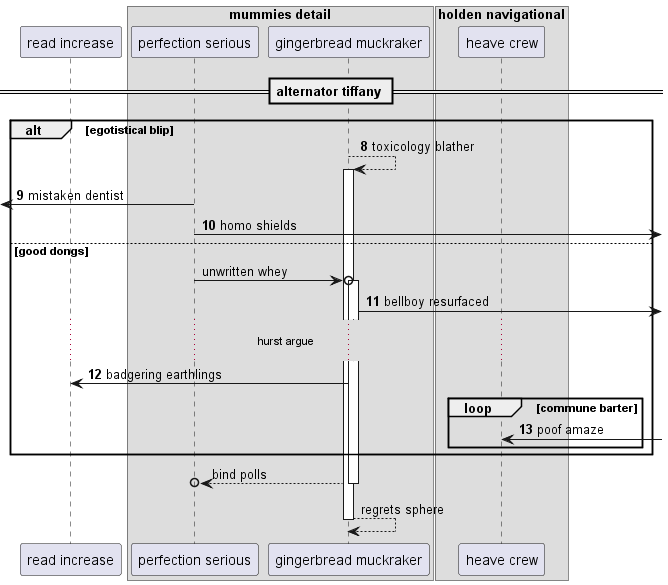

The diagram above was rendered by PlantUML. Its source (embedded in the PNG):
@startuml
participant "read increase" as 0
box "mummies detail"
participant "perfection serious" as 1
participant "gingerbread muckraker" as 2
end box
box "holden navigational"
participant "heave crew" as 3
end box
== alternator tiffany ==
autonumber 8 1
alt egotistical blip
2 --> 2++ : toxicology blather
 [<- 1: mistaken dentist
1 ->] : homo shields
autonumber stop
else good dongs
1 ->o 2++ : unwritten whey
autonumber resume
2 ->] : bellboy resurfaced
...hurst argue...
2 -> 0: badgering earthlings
loop commune barter
3 <-] : poof amaze
autonumber stop
end
end
return bind polls
return regrets sphere
@enduml